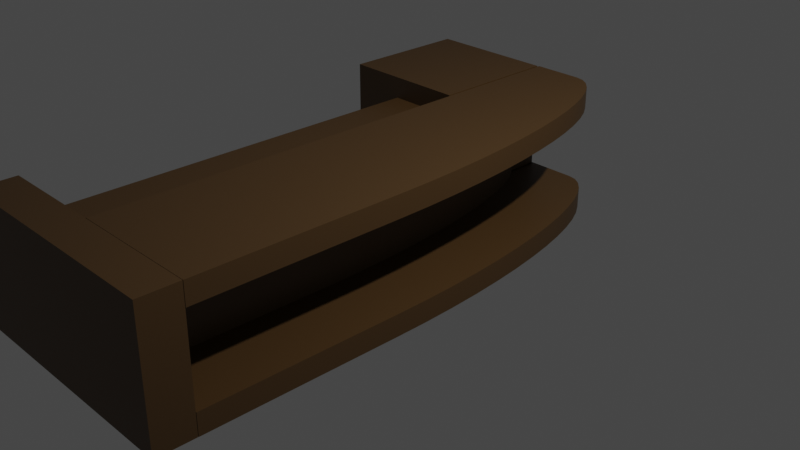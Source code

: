 # Source: CashierDesk.blend  (saved by Blender 3.4.6; exported with 4.5.12 LTS)
import bpy
from mathutils import Matrix  # noqa: F401  (used for matrix-valued properties, if any)

bpy.ops.wm.read_factory_settings(use_empty=True)
scene = bpy.context.scene
scene.name = 'Scene'

# ---- collections
col_collection = bpy.data.collections.new('Collection'); scene.collection.children.link(col_collection)

# ---- materials (node trees are filled in below, after node groups)
mat_material_001 = bpy.data.materials.new('Material.001')
mat_material_001.use_transparent_shadow = False

# ---- node groups
ng_auto_smooth = bpy.data.node_groups.new('Auto Smooth', 'GeometryNodeTree')
_s = ng_auto_smooth.interface.new_socket(name='Geometry', in_out='OUTPUT', socket_type='NodeSocketGeometry')
_s = ng_auto_smooth.interface.new_socket(name='Geometry', in_out='INPUT', socket_type='NodeSocketGeometry')
_s = ng_auto_smooth.interface.new_socket(name='Angle', in_out='INPUT', socket_type='NodeSocketFloat')
_s.subtype = 'ANGLE'
_s.min_value = 0.0
_s.max_value = 3.142
ng_auto_smooth.is_modifier = True
_N = ng_auto_smooth.nodes; _L = ng_auto_smooth.links
n0 = _N.new('NodeGroupOutput'); n0.name = 'Group Output'; n0.location = (480, -100)
n1 = _N.new('NodeGroupInput'); n1.name = 'Group Input'; n1.location = (-420, -300)
n2 = _N.new('NodeGroupInput'); n2.name = 'Group Input.001'; n2.location = (-60, -100)
n3 = _N.new('GeometryNodeSetShadeSmooth'); n3.name = 'Set Shade Smooth'; n3.location = (120, -100)
n3.domain = 'EDGE'
n4 = _N.new('GeometryNodeSetShadeSmooth'); n4.name = 'Set Shade Smooth.001'; n4.location = (300, -100)
n5 = _N.new('GeometryNodeInputMeshEdgeAngle'); n5.name = 'Edge Angle'; n5.location = (-420, -220)
n6 = _N.new('GeometryNodeInputEdgeSmooth'); n6.name = 'Is Edge Smooth'; n6.location = (-60, -160)
n7 = _N.new('GeometryNodeInputShadeSmooth'); n7.name = 'Is Face Smooth'; n7.location = (-240, -340)
n8 = _N.new('FunctionNodeBooleanMath'); n8.name = 'Boolean Math'; n8.location = (-60, -220)
n9 = _N.new('FunctionNodeCompare'); n9.name = 'Compare'; n9.location = (-240, -180)
n9.operation = 'LESS_EQUAL'
_L.new(n5.outputs[0], n9.inputs[0])
_L.new(n4.outputs[0], n0.inputs[0])
_L.new(n1.outputs[1], n9.inputs[1])
_L.new(n9.outputs[0], n8.inputs[0])
_L.new(n7.outputs[0], n8.inputs[1])
_L.new(n2.outputs[0], n3.inputs[0])
_L.new(n6.outputs[0], n3.inputs[1])
_L.new(n3.outputs[0], n4.inputs[0])
_L.new(n8.outputs[0], n3.inputs[2])
n0.is_active_output = True

# ---- material node trees
mat_material_001.use_nodes = True; mat_material_001.node_tree.nodes.clear()
_N = mat_material_001.node_tree.nodes; _L = mat_material_001.node_tree.links
n0 = _N.new('ShaderNodeBsdfPrincipled'); n0.name = 'Principled BSDF'; n0.location = (10, 300)
n0.distribution = 'GGX'
n0.subsurface_method = 'RANDOM_WALK_SKIN'
n0.inputs[0].default_value = (0.08176, 0.04251, 0.01287, 1.0)
n0.inputs[3].default_value = 1.45
n0.inputs[27].default_value = (0.0, 0.0, 0.0, 1.0)
n0.inputs[28].default_value = 1.0
n1 = _N.new('ShaderNodeOutputMaterial'); n1.name = 'Material Output'; n1.location = (300, 300)
_L.new(n0.outputs[0], n1.inputs[0])
n1.is_active_output = True

# ---- world
world_world = bpy.data.worlds.new('World'); scene.world = world_world
world_world.use_nodes = True; world_world.node_tree.nodes.clear()
_N = world_world.node_tree.nodes; _L = world_world.node_tree.links
n0 = _N.new('ShaderNodeOutputWorld'); n0.name = 'World Output'; n0.location = (300, 300)
n1 = _N.new('ShaderNodeBackground'); n1.name = 'Background'; n1.location = (10, 300)
n1.inputs[0].default_value = (0.05088, 0.05088, 0.05088, 1.0)
_L.new(n1.outputs[0], n0.inputs[0])
n0.is_active_output = True
world_world.color = (0.05088, 0.05088, 0.05088)
world_world.use_sun_shadow = False
world_world.sun_shadow_jitter_overblur = 0.0

# ---- cameras
cam_camera = bpy.data.cameras.new('Camera')
cam_camera.clip_end = 100.0
cam_camera.ortho_scale = 7.314

# ---- lights
light_light = bpy.data.lights.new('Light', 'POINT')
light_light.transmission_factor = 0.0
light_light.energy = 1000.0
light_light.shadow_soft_size = 0.1
light_light.shadow_maximum_resolution = 0.006
light_light.use_absolute_resolution = True

# ---- meshes
me_cube_001 = bpy.data.meshes.new('Cube.001')
me_cube_001.from_pydata([(-0.75, -0.75, -0.75), (-0.75, -0.75, 0.75), (-0.75, 0.75, -0.75), (-0.75, 0.75, 0.75), (0.75, -0.75, -0.75), (0.75, -0.75, 0.75), (-2.271, 0.3726, -0.75), (-2.271, 0.3726, 0.75), (-2.271, 0.7476, -0.75), (-2.271, 0.7476, 0.75), (-0.7711, 0.3726, -0.75), (-0.7711, 0.3726, 0.75), (-0.7711, 0.7476, -0.75), (-0.7711, 0.7476, 0.75), (-0.1809, 0.75, -0.75), (0.75, -0.1809, -0.75), (-0.08356, 0.7449, -0.75), (0.01268, 0.7297, -0.75), (0.1068, 0.7044, -0.75), (0.1978, 0.6695, -0.75), (0.2846, 0.6253, -0.75), (0.3663, 0.5722, -0.75), (0.442, 0.5109, -0.75), (0.5109, 0.442, -0.75), (0.5722, 0.3663, -0.75), (0.6253, 0.2846, -0.75), (0.6695, 0.1978, -0.75), (0.7044, 0.1068, -0.75), (0.7297, 0.01268, -0.75), (0.7449, -0.08356, -0.75), (0.75, -0.1809, 0.75), (-0.1809, 0.75, 0.75), (0.7449, -0.08356, 0.75), (0.7297, 0.01268, 0.75), (0.7044, 0.1068, 0.75), (0.6695, 0.1978, 0.75), (0.6253, 0.2846, 0.75), (0.5722, 0.3663, 0.75), (0.5109, 0.442, 0.75), (0.442, 0.5109, 0.75), (0.3663, 0.5722, 0.75), (0.2846, 0.6253, 0.75), (0.1978, 0.6695, 0.75), (0.1068, 0.7044, 0.75), (0.01268, 0.7297, 0.75), (-0.08356, 0.7449, 0.75), (-0.75, -0.75, -0.5), (-0.75, -0.75, 0.5), (-0.75, 0.75, 0.5), (-0.75, 0.75, -0.5), (0.75, -0.75, 0.5), (0.75, -0.75, -0.5), (0.75, -0.1809, 0.5), (0.75, -0.1809, -0.5), (0.7449, -0.08356, -0.5), (0.7449, -0.08356, 0.5), (0.7297, 0.01268, -0.5), (0.7297, 0.01268, 0.5), (0.7044, 0.1068, -0.5), (0.7044, 0.1068, 0.5), (0.6695, 0.1978, -0.5), (0.6695, 0.1978, 0.5), (0.6253, 0.2846, -0.5), (0.6253, 0.2846, 0.5), (0.5722, 0.3663, -0.5), (0.5722, 0.3663, 0.5), (0.5109, 0.442, -0.5), (0.5109, 0.442, 0.5), (0.442, 0.5109, -0.5), (0.442, 0.5109, 0.5), (0.3663, 0.5722, -0.5), (0.3663, 0.5722, 0.5), (0.2846, 0.6253, -0.5), (0.2846, 0.6253, 0.5), (0.1978, 0.6695, -0.5), (0.1978, 0.6695, 0.5), (0.1068, 0.7044, -0.5), (0.1068, 0.7044, 0.5), (0.01268, 0.7297, -0.5), (0.01268, 0.7297, 0.5), (-0.08356, 0.7449, -0.5), (-0.08356, 0.7449, 0.5), (-0.1809, 0.75, -0.5), (-0.1809, 0.75, 0.5), (-1.614, -0.804, -0.5), (-1.614, -0.804, -0.25), (-1.614, -0.804, -9.999e-10), (-1.614, -0.804, 0.25), (-1.614, -0.804, 0.5), (-1.614, 0.696, 0.5), (-1.614, 0.696, 0.25), (-1.614, 0.696, -9.999e-10), (-1.614, 0.696, -0.25), (-1.614, 0.696, -0.5), (-0.1143, -0.804, 0.5), (-0.1143, -0.804, 0.25), (-0.1143, -0.804, -9.999e-10), (-0.1143, -0.804, -0.25), (-0.1143, -0.804, -0.5), (-0.1143, -0.2349, 0.5), (-0.1143, -0.2349, 0.25), (-0.1143, -0.2349, -9.999e-10), (-0.1143, -0.2349, -0.25), (-0.1143, -0.2349, -0.5), (-0.1194, -0.1376, -0.5), (-0.1194, -0.1376, -0.25), (-0.1194, -0.1376, -9.999e-10), (-0.1194, -0.1376, 0.25), (-0.1194, -0.1376, 0.5), (-0.1347, -0.04135, -0.5), (-0.1347, -0.04135, -0.25), (-0.1347, -0.04135, -9.999e-10), (-0.1347, -0.04135, 0.25), (-0.1347, -0.04135, 0.5), (-0.1599, 0.05277, -0.5), (-0.1599, 0.05277, -0.25), (-0.1599, 0.05277, -9.999e-10), (-0.1599, 0.05277, 0.25), (-0.1599, 0.05277, 0.5), (-0.1948, 0.1437, -0.5), (-0.1948, 0.1437, -0.25), (-0.1948, 0.1437, -9.999e-10), (-0.1948, 0.1437, 0.25), (-0.1948, 0.1437, 0.5), (-0.2391, 0.2305, -0.5), (-0.2391, 0.2305, -0.25), (-0.2391, 0.2305, -9.999e-10), (-0.2391, 0.2305, 0.25), (-0.2391, 0.2305, 0.5), (-0.2921, 0.3123, -0.5), (-0.2921, 0.3123, -0.25), (-0.2921, 0.3123, -9.999e-10), (-0.2921, 0.3123, 0.25), (-0.2921, 0.3123, 0.5), (-0.3534, 0.388, -0.5), (-0.3534, 0.388, -0.25), (-0.3534, 0.388, -9.999e-10), (-0.3534, 0.388, 0.25), (-0.3534, 0.388, 0.5), (-0.4223, 0.4569, -0.5), (-0.4223, 0.4569, -0.25), (-0.4223, 0.4569, -9.999e-10), (-0.4223, 0.4569, 0.25), (-0.4223, 0.4569, 0.5), (-0.4981, 0.5182, -0.5), (-0.4981, 0.5182, -0.25), (-0.4981, 0.5182, -9.999e-10), (-0.4981, 0.5182, 0.25), (-0.4981, 0.5182, 0.5), (-0.5798, 0.5713, -0.5), (-0.5798, 0.5713, -0.25), (-0.5798, 0.5713, -9.999e-10), (-0.5798, 0.5713, 0.25), (-0.5798, 0.5713, 0.5), (-0.6666, 0.6155, -0.5), (-0.6666, 0.6155, -0.25), (-0.6666, 0.6155, -9.999e-10), (-0.6666, 0.6155, 0.25), (-0.6666, 0.6155, 0.5), (-0.7576, 0.6504, -0.5), (-0.7576, 0.6504, -0.25), (-0.7576, 0.6504, -9.999e-10), (-0.7576, 0.6504, 0.25), (-0.7576, 0.6504, 0.5), (-0.8517, 0.6756, -0.5), (-0.8517, 0.6756, -0.25), (-0.8517, 0.6756, -9.999e-10), (-0.8517, 0.6756, 0.25), (-0.8517, 0.6756, 0.5), (-0.9479, 0.6909, -0.5), (-0.9479, 0.6909, -0.25), (-0.9479, 0.6909, -9.999e-10), (-0.9479, 0.6909, 0.25), (-0.9479, 0.6909, 0.5), (-1.045, 0.696, -0.5), (-1.045, 0.696, -0.25), (-1.045, 0.696, -9.999e-10), (-1.045, 0.696, 0.25), (-1.045, 0.696, 0.5), (-1.996, -0.8615, -0.75), (-1.996, -0.8615, 0.75), (-1.996, -0.751, -0.75), (-1.996, -0.751, 0.75), (0.7481, -0.8615, -0.75), (0.7481, -0.8615, 0.75), (0.7481, -0.751, -0.75), (0.7481, -0.751, 0.75)], [], [(47, 1, 3, 48), (52, 30, 5, 50), (30, 32, 33, 34, 35, 36, 37, 38, 39, 40, 41, 42, 43, 44, 45, 31, 3, 1, 5), (50, 5, 1, 47), (48, 3, 31, 83), (6, 7, 9, 8), (8, 9, 13, 12), (12, 13, 11, 10), (10, 11, 7, 6), (8, 12, 10, 6), (13, 9, 7, 11), (53, 15, 29, 54), (54, 29, 28, 56), (56, 28, 27, 58), (58, 27, 26, 60), (60, 26, 25, 62), (62, 25, 24, 64), (64, 24, 23, 66), (66, 23, 22, 68), (68, 22, 21, 70), (70, 21, 20, 72), (72, 20, 19, 74), (74, 19, 18, 76), (76, 18, 17, 78), (78, 17, 16, 80), (80, 16, 14, 82), (2, 14, 16, 17, 18, 19, 20, 21, 22, 23, 24, 25, 26, 27, 28, 29, 15, 4, 0), (45, 81, 83, 31), (44, 79, 81, 45), (43, 77, 79, 44), (42, 75, 77, 43), (41, 73, 75, 42), (40, 71, 73, 41), (39, 69, 71, 40), (38, 67, 69, 39), (37, 65, 67, 38), (36, 63, 65, 37), (74, 76, 159, 154), (58, 60, 119, 114), (35, 61, 63, 36), (81, 79, 168, 173), (65, 63, 128, 133), (51, 53, 103, 98), (80, 82, 174, 169), (34, 59, 61, 35), (64, 66, 134, 129), (50, 47, 88, 94), (71, 69, 143, 148), (55, 52, 99, 108), (33, 57, 59, 34), (70, 72, 149, 144), (54, 56, 109, 104), (77, 75, 158, 163), (61, 59, 118, 123), (32, 55, 57, 33), (76, 78, 164, 159), (60, 62, 124, 119), (47, 48, 89, 88), (83, 81, 173, 178), (30, 52, 55, 32), (67, 65, 133, 138), (46, 51, 98, 84), (66, 68, 139, 134), (48, 83, 178, 89), (2, 49, 82, 14), (73, 71, 148, 153), (57, 55, 108, 113), (72, 74, 154, 149), (56, 58, 114, 109), (4, 51, 46, 0), (79, 77, 163, 168), (63, 61, 123, 128), (49, 46, 84, 93), (78, 80, 169, 164), (15, 53, 51, 4), (62, 64, 129, 124), (52, 50, 94, 99), (69, 67, 138, 143), (82, 49, 93, 174), (0, 46, 49, 2), (68, 70, 144, 139), (53, 54, 104, 103), (75, 73, 153, 158), (59, 57, 113, 118), (173, 172, 177, 178), (172, 171, 176, 177), (171, 170, 175, 176), (170, 169, 174, 175), (168, 167, 172, 173), (167, 166, 171, 172), (166, 165, 170, 171), (165, 164, 169, 170), (163, 162, 167, 168), (162, 161, 166, 167), (161, 160, 165, 166), (160, 159, 164, 165), (158, 157, 162, 163), (157, 156, 161, 162), (156, 155, 160, 161), (155, 154, 159, 160), (153, 152, 157, 158), (152, 151, 156, 157), (151, 150, 155, 156), (150, 149, 154, 155), (148, 147, 152, 153), (147, 146, 151, 152), (146, 145, 150, 151), (145, 144, 149, 150), (143, 142, 147, 148), (142, 141, 146, 147), (141, 140, 145, 146), (140, 139, 144, 145), (138, 137, 142, 143), (137, 136, 141, 142), (136, 135, 140, 141), (135, 134, 139, 140), (133, 132, 137, 138), (132, 131, 136, 137), (131, 130, 135, 136), (130, 129, 134, 135), (128, 127, 132, 133), (127, 126, 131, 132), (126, 125, 130, 131), (125, 124, 129, 130), (123, 122, 127, 128), (122, 121, 126, 127), (121, 120, 125, 126), (120, 119, 124, 125), (118, 117, 122, 123), (117, 116, 121, 122), (116, 115, 120, 121), (115, 114, 119, 120), (113, 112, 117, 118), (112, 111, 116, 117), (111, 110, 115, 116), (110, 109, 114, 115), (108, 107, 112, 113), (107, 106, 111, 112), (106, 105, 110, 111), (105, 104, 109, 110), (99, 100, 107, 108), (100, 101, 106, 107), (101, 102, 105, 106), (102, 103, 104, 105), (93, 92, 175, 174), (92, 91, 176, 175), (91, 90, 177, 176), (90, 89, 178, 177), (98, 97, 85, 84), (97, 96, 86, 85), (96, 95, 87, 86), (95, 94, 88, 87), (103, 102, 97, 98), (102, 101, 96, 97), (101, 100, 95, 96), (100, 99, 94, 95), (84, 85, 92, 93), (85, 86, 91, 92), (86, 87, 90, 91), (87, 88, 89, 90), (179, 180, 182, 181), (181, 182, 186, 185), (185, 186, 184, 183), (183, 184, 180, 179), (181, 185, 183, 179), (186, 182, 180, 184)])
me_cube_001.polygons.foreach_set('use_smooth', [True] * 166)
_uv = me_cube_001.uv_layers.new(name='UVMap')
_uv.uv.foreach_set('vector', [0.5833, 0.0, 0.625, 0.0, 0.625, 0.25, 0.5833, 0.25, 0.5833, 0.6551, 0.625, 0.6551, 0.625, 0.75, 0.5833, 0.75, 0.625, 0.6551, 0.6258, 0.6389, 0.6284, 0.6229, 0.6326, 0.6072, 0.6384, 0.592, 0.6458, 0.5776, 0.6546, 0.564, 0.6648, 0.5513, 0.6763, 0.5398, 0.689, 0.5296, 0.7026, 0.5208, 0.717, 0.5134, 0.7322, 0.5076, 0.7479, 0.5034, 0.7639, 0.5008, 0.7801, 0.5, 0.875, 0.5, 0.875, 0.75, 0.625, 0.75, 0.5833, 0.75, 0.625, 0.75, 0.625, 1.0, 0.5833, 1.0, 0.5833, 0.25, 0.625, 0.25, 0.625, 0.3449, 0.5833, 0.3449, 0.375, 0.0, 0.625, 0.0, 0.625, 0.25, 0.375, 0.25, 0.375, 0.25, 0.625, 0.25, 0.625, 0.5, 0.375, 0.5, 0.375, 0.5, 0.625, 0.5, 0.625, 0.75, 0.375, 0.75, 0.375, 0.75, 0.625, 0.75, 0.625, 1.0, 0.375, 1.0, 0.125, 0.5, 0.375, 0.5, 0.375, 0.75, 0.125, 0.75, 0.625, 0.5, 0.875, 0.5, 0.875, 0.75, 0.625, 0.75, 0.4167, 0.6551, 0.375, 0.6551, 0.375, 0.6389, 0.4167, 0.6389, 0.4167, 0.6389, 0.375, 0.6389, 0.375, 0.6229, 0.4167, 0.6229, 0.4167, 0.6229, 0.375, 0.6229, 0.375, 0.6072, 0.4167, 0.6072, 0.4167, 0.6072, 0.375, 0.6072, 0.375, 0.592, 0.4167, 0.592, 0.4167, 0.592, 0.375, 0.592, 0.375, 0.5776, 0.4167, 0.5776, 0.4167, 0.5776, 0.375, 0.5776, 0.375, 0.564, 0.4167, 0.564, 0.4167, 0.564, 0.375, 0.564, 0.375, 0.5513, 0.4167, 0.5513, 0.4167, 0.5513, 0.375, 0.5513, 0.375, 0.4487, 0.4167, 0.4487, 0.4167, 0.4487, 0.375, 0.4487, 0.375, 0.436, 0.4167, 0.436, 0.4167, 0.436, 0.375, 0.436, 0.375, 0.4224, 0.4167, 0.4224, 0.4167, 0.4224, 0.375, 0.4224, 0.375, 0.408, 0.4167, 0.408, 0.4167, 0.408, 0.375, 0.408, 0.375, 0.3928, 0.4167, 0.3928, 0.4167, 0.3928, 0.375, 0.3928, 0.375, 0.3771, 0.4167, 0.3771, 0.4167, 0.3771, 0.375, 0.3771, 0.375, 0.3611, 0.4167, 0.3611, 0.4167, 0.3611, 0.375, 0.3611, 0.375, 0.3449, 0.4167, 0.3449, 0.125, 0.5, 0.2199, 0.5, 0.2361, 0.5008, 0.2521, 0.5034, 0.2678, 0.5076, 0.283, 0.5134, 0.2974, 0.5208, 0.311, 0.5296, 0.3237, 0.5398, 0.3352, 0.5513, 0.3454, 0.564, 0.3542, 0.5776, 0.3616, 0.592, 0.3674, 0.6072, 0.3716, 0.6229, 0.3742, 0.6389, 0.375, 0.6551, 0.375, 0.75, 0.125, 0.75, 0.625, 0.3611, 0.5833, 0.3611, 0.5833, 0.3449, 0.625, 0.3449, 0.625, 0.3771, 0.5833, 0.3771, 0.5833, 0.3611, 0.625, 0.3611, 0.625, 0.3928, 0.5833, 0.3928, 0.5833, 0.3771, 0.625, 0.3771, 0.625, 0.408, 0.5833, 0.408, 0.5833, 0.3928, 0.625, 0.3928, 0.625, 0.4224, 0.5833, 0.4224, 0.5833, 0.408, 0.625, 0.408, 0.625, 0.436, 0.5833, 0.436, 0.5833, 0.4224, 0.625, 0.4224, 0.625, 0.4487, 0.5833, 0.4487, 0.5833, 0.436, 0.625, 0.436, 0.625, 0.5513, 0.5833, 0.5513, 0.5833, 0.4487, 0.625, 0.4487, 0.625, 0.564, 0.5833, 0.564, 0.5833, 0.5513, 0.625, 0.5513, 0.625, 0.5776, 0.5833, 0.5776, 0.5833, 0.564, 0.625, 0.564, 0.4167, 0.408, 0.4167, 0.3928, 0.4167, 0.3928, 0.4167, 0.408, 0.4167, 0.6072, 0.4167, 0.592, 0.4167, 0.592, 0.4167, 0.6072, 0.625, 0.592, 0.5833, 0.592, 0.5833, 0.5776, 0.625, 0.5776, 0.5833, 0.3611, 0.5833, 0.3771, 0.5833, 0.3771, 0.5833, 0.3611, 0.5833, 0.564, 0.5833, 0.5776, 0.5833, 0.5776, 0.5833, 0.564, 0.4167, 0.75, 0.4167, 0.6551, 0.4167, 0.6551, 0.4167, 0.75, 0.4167, 0.3611, 0.4167, 0.3449, 0.4167, 0.3449, 0.4167, 0.3611, 0.625, 0.6072, 0.5833, 0.6072, 0.5833, 0.592, 0.625, 0.592, 0.4167, 0.564, 0.4167, 0.5513, 0.4167, 0.5513, 0.4167, 0.564, 0.5833, 0.75, 0.5833, 1.0, 0.5833, 1.0, 0.5833, 0.75, 0.5833, 0.436, 0.5833, 0.4487, 0.5833, 0.4487, 0.5833, 0.436, 0.5833, 0.6389, 0.5833, 0.6551, 0.5833, 0.6551, 0.5833, 0.6389, 0.625, 0.6229, 0.5833, 0.6229, 0.5833, 0.6072, 0.625, 0.6072, 0.4167, 0.436, 0.4167, 0.4224, 0.4167, 0.4224, 0.4167, 0.436, 0.4167, 0.6389, 0.4167, 0.6229, 0.4167, 0.6229, 0.4167, 0.6389, 0.5833, 0.3928, 0.5833, 0.408, 0.5833, 0.408, 0.5833, 0.3928, 0.5833, 0.592, 0.5833, 0.6072, 0.5833, 0.6072, 0.5833, 0.592, 0.625, 0.6389, 0.5833, 0.6389, 0.5833, 0.6229, 0.625, 0.6229, 0.4167, 0.3928, 0.4167, 0.3771, 0.4167, 0.3771, 0.4167, 0.3928, 0.4167, 0.592, 0.4167, 0.5776, 0.4167, 0.5776, 0.4167, 0.592, 0.5833, 0.0, 0.5833, 0.25, 0.5833, 0.25, 0.5833, 0.0, 0.5833, 0.3449, 0.5833, 0.3611, 0.5833, 0.3611, 0.5833, 0.3449, 0.625, 0.6551, 0.5833, 0.6551, 0.5833, 0.6389, 0.625, 0.6389, 0.5833, 0.5513, 0.5833, 0.564, 0.5833, 0.564, 0.5833, 0.5513, 0.4167, 1.0, 0.4167, 0.75, 0.4167, 0.75, 0.4167, 1.0, 0.4167, 0.5513, 0.4167, 0.4487, 0.4167, 0.4487, 0.4167, 0.5513, 0.5833, 0.25, 0.5833, 0.3449, 0.5833, 0.3449, 0.5833, 0.25, 0.375, 0.25, 0.4167, 0.25, 0.4167, 0.3449, 0.375, 0.3449, 0.5833, 0.4224, 0.5833, 0.436, 0.5833, 0.436, 0.5833, 0.4224, 0.5833, 0.6229, 0.5833, 0.6389, 0.5833, 0.6389, 0.5833, 0.6229, 0.4167, 0.4224, 0.4167, 0.408, 0.4167, 0.408, 0.4167, 0.4224, 0.4167, 0.6229, 0.4167, 0.6072, 0.4167, 0.6072, 0.4167, 0.6229, 0.375, 0.75, 0.4167, 0.75, 0.4167, 1.0, 0.375, 1.0, 0.5833, 0.3771, 0.5833, 0.3928, 0.5833, 0.3928, 0.5833, 0.3771, 0.5833, 0.5776, 0.5833, 0.592, 0.5833, 0.592, 0.5833, 0.5776, 0.4167, 0.25, 0.4167, 0.0, 0.4167, 0.0, 0.4167, 0.25, 0.4167, 0.3771, 0.4167, 0.3611, 0.4167, 0.3611, 0.4167, 0.3771, 0.375, 0.6551, 0.4167, 0.6551, 0.4167, 0.75, 0.375, 0.75, 0.4167, 0.5776, 0.4167, 0.564, 0.4167, 0.564, 0.4167, 0.5776, 0.5833, 0.6551, 0.5833, 0.75, 0.5833, 0.75, 0.5833, 0.6551, 0.5833, 0.4487, 0.5833, 0.5513, 0.5833, 0.5513, 0.5833, 0.4487, 0.4167, 0.3449, 0.4167, 0.25, 0.4167, 0.25, 0.4167, 0.3449, 0.375, 0.0, 0.4167, 0.0, 0.4167, 0.25, 0.375, 0.25, 0.4167, 0.4487, 0.4167, 0.436, 0.4167, 0.436, 0.4167, 0.4487, 0.4167, 0.6551, 0.4167, 0.6389, 0.4167, 0.6389, 0.4167, 0.6551, 0.5833, 0.408, 0.5833, 0.4224, 0.5833, 0.4224, 0.5833, 0.408, 0.5833, 0.6072, 0.5833, 0.6229, 0.5833, 0.6229, 0.5833, 0.6072, 0.5833, 0.3611, 0.5417, 0.3611, 0.5417, 0.3449, 0.5833, 0.3449, 0.5417, 0.3611, 0.5, 0.3611, 0.5, 0.3449, 0.5417, 0.3449, 0.5, 0.3611, 0.4583, 0.3611, 0.4583, 0.3449, 0.5, 0.3449, 0.4583, 0.3611, 0.4167, 0.3611, 0.4167, 0.3449, 0.4583, 0.3449, 0.5833, 0.3771, 0.5417, 0.3771, 0.5417, 0.3611, 0.5833, 0.3611, 0.5417, 0.3771, 0.5, 0.3771, 0.5, 0.3611, 0.5417, 0.3611, 0.5, 0.3771, 0.4583, 0.3771, 0.4583, 0.3611, 0.5, 0.3611, 0.4583, 0.3771, 0.4167, 0.3771, 0.4167, 0.3611, 0.4583, 0.3611, 0.5833, 0.3928, 0.5417, 0.3928, 0.5417, 0.3771, 0.5833, 0.3771, 0.5417, 0.3928, 0.5, 0.3928, 0.5, 0.3771, 0.5417, 0.3771, 0.5, 0.3928, 0.4583, 0.3928, 0.4583, 0.3771, 0.5, 0.3771, 0.4583, 0.3928, 0.4167, 0.3928, 0.4167, 0.3771, 0.4583, 0.3771, 0.5833, 0.408, 0.5417, 0.408, 0.5417, 0.3928, 0.5833, 0.3928, 0.5417, 0.408, 0.5, 0.408, 0.5, 0.3928, 0.5417, 0.3928, 0.5, 0.408, 0.4583, 0.408, 0.4583, 0.3928, 0.5, 0.3928, 0.4583, 0.408, 0.4167, 0.408, 0.4167, 0.3928, 0.4583, 0.3928, 0.5833, 0.4224, 0.5417, 0.4224, 0.5417, 0.408, 0.5833, 0.408, 0.5417, 0.4224, 0.5, 0.4224, 0.5, 0.408, 0.5417, 0.408, 0.5, 0.4224, 0.4583, 0.4224, 0.4583, 0.408, 0.5, 0.408, 0.4583, 0.4224, 0.4167, 0.4224, 0.4167, 0.408, 0.4583, 0.408, 0.5833, 0.436, 0.5417, 0.436, 0.5417, 0.4224, 0.5833, 0.4224, 0.5417, 0.436, 0.5, 0.436, 0.5, 0.4224, 0.5417, 0.4224, 0.5, 0.436, 0.4583, 0.436, 0.4583, 0.4224, 0.5, 0.4224, 0.4583, 0.436, 0.4167, 0.436, 0.4167, 0.4224, 0.4583, 0.4224, 0.5833, 0.4487, 0.5417, 0.4487, 0.5417, 0.436, 0.5833, 0.436, 0.5417, 0.4487, 0.5, 0.4487, 0.5, 0.436, 0.5417, 0.436, 0.5, 0.4487, 0.4583, 0.4487, 0.4583, 0.436, 0.5, 0.436, 0.4583, 0.4487, 0.4167, 0.4487, 0.4167, 0.436, 0.4583, 0.436, 0.5833, 0.5513, 0.5417, 0.5513, 0.5417, 0.4487, 0.5833, 0.4487, 0.5417, 0.5513, 0.5, 0.5513, 0.5, 0.4487, 0.5417, 0.4487, 0.5, 0.5513, 0.4583, 0.5513, 0.4583, 0.4487, 0.5, 0.4487, 0.4583, 0.5513, 0.4167, 0.5513, 0.4167, 0.4487, 0.4583, 0.4487, 0.5833, 0.564, 0.5417, 0.564, 0.5417, 0.5513, 0.5833, 0.5513, 0.5417, 0.564, 0.5, 0.564, 0.5, 0.5513, 0.5417, 0.5513, 0.5, 0.564, 0.4583, 0.564, 0.4583, 0.5513, 0.5, 0.5513, 0.4583, 0.564, 0.4167, 0.564, 0.4167, 0.5513, 0.4583, 0.5513, 0.5833, 0.5776, 0.5417, 0.5776, 0.5417, 0.564, 0.5833, 0.564, 0.5417, 0.5776, 0.5, 0.5776, 0.5, 0.564, 0.5417, 0.564, 0.5, 0.5776, 0.4583, 0.5776, 0.4583, 0.564, 0.5, 0.564, 0.4583, 0.5776, 0.4167, 0.5776, 0.4167, 0.564, 0.4583, 0.564, 0.5833, 0.592, 0.5417, 0.592, 0.5417, 0.5776, 0.5833, 0.5776, 0.5417, 0.592, 0.5, 0.592, 0.5, 0.5776, 0.5417, 0.5776, 0.5, 0.592, 0.4583, 0.592, 0.4583, 0.5776, 0.5, 0.5776, 0.4583, 0.592, 0.4167, 0.592, 0.4167, 0.5776, 0.4583, 0.5776, 0.5833, 0.6072, 0.5417, 0.6072, 0.5417, 0.592, 0.5833, 0.592, 0.5417, 0.6072, 0.5, 0.6072, 0.5, 0.592, 0.5417, 0.592, 0.5, 0.6072, 0.4583, 0.6072, 0.4583, 0.592, 0.5, 0.592, 0.4583, 0.6072, 0.4167, 0.6072, 0.4167, 0.592, 0.4583, 0.592, 0.5833, 0.6229, 0.5417, 0.6229, 0.5417, 0.6072, 0.5833, 0.6072, 0.5417, 0.6229, 0.5, 0.6229, 0.5, 0.6072, 0.5417, 0.6072, 0.5, 0.6229, 0.4583, 0.6229, 0.4583, 0.6072, 0.5, 0.6072, 0.4583, 0.6229, 0.4167, 0.6229, 0.4167, 0.6072, 0.4583, 0.6072, 0.5833, 0.6389, 0.5417, 0.6389, 0.5417, 0.6229, 0.5833, 0.6229, 0.5417, 0.6389, 0.5, 0.6389, 0.5, 0.6229, 0.5417, 0.6229, 0.5, 0.6389, 0.4583, 0.6389, 0.4583, 0.6229, 0.5, 0.6229, 0.4583, 0.6389, 0.4167, 0.6389, 0.4167, 0.6229, 0.4583, 0.6229, 0.5833, 0.6551, 0.5417, 0.6551, 0.5417, 0.6389, 0.5833, 0.6389, 0.5417, 0.6551, 0.5, 0.6551, 0.5, 0.6389, 0.5417, 0.6389, 0.5, 0.6551, 0.4583, 0.6551, 0.4583, 0.6389, 0.5, 0.6389, 0.4583, 0.6551, 0.4167, 0.6551, 0.4167, 0.6389, 0.4583, 0.6389, 0.4167, 0.25, 0.4583, 0.25, 0.4583, 0.3449, 0.4167, 0.3449, 0.4583, 0.25, 0.5, 0.25, 0.5, 0.3449, 0.4583, 0.3449, 0.5, 0.25, 0.5417, 0.25, 0.5417, 0.3449, 0.5, 0.3449, 0.5417, 0.25, 0.5833, 0.25, 0.5833, 0.3449, 0.5417, 0.3449, 0.4167, 0.75, 0.4583, 0.75, 0.4583, 1.0, 0.4167, 1.0, 0.4583, 0.75, 0.5, 0.75, 0.5, 1.0, 0.4583, 1.0, 0.5, 0.75, 0.5417, 0.75, 0.5417, 1.0, 0.5, 1.0, 0.5417, 0.75, 0.5833, 0.75, 0.5833, 1.0, 0.5417, 1.0, 0.4167, 0.6551, 0.4583, 0.6551, 0.4583, 0.75, 0.4167, 0.75, 0.4583, 0.6551, 0.5, 0.6551, 0.5, 0.75, 0.4583, 0.75, 0.5, 0.6551, 0.5417, 0.6551, 0.5417, 0.75, 0.5, 0.75, 0.5417, 0.6551, 0.5833, 0.6551, 0.5833, 0.75, 0.5417, 0.75, 0.4167, 0.0, 0.4583, 0.0, 0.4583, 0.25, 0.4167, 0.25, 0.4583, 0.0, 0.5, 0.0, 0.5, 0.25, 0.4583, 0.25, 0.5, 0.0, 0.5417, 0.0, 0.5417, 0.25, 0.5, 0.25, 0.5417, 0.0, 0.5833, 0.0, 0.5833, 0.25, 0.5417, 0.25, 0.375, 0.0, 0.625, 0.0, 0.625, 0.25, 0.375, 0.25, 0.375, 0.25, 0.625, 0.25, 0.625, 0.5, 0.375, 0.5, 0.375, 0.5, 0.625, 0.5, 0.625, 0.75, 0.375, 0.75, 0.375, 0.75, 0.625, 0.75, 0.625, 1.0, 0.375, 1.0, 0.125, 0.5, 0.375, 0.5, 0.375, 0.75, 0.125, 0.75, 0.625, 0.5, 0.875, 0.5, 0.875, 0.75, 0.625, 0.75])
me_cube_001.materials.append(mat_material_001)
me_cube_001.update()

# ---- objects
ob_light = bpy.data.objects.new('Light', light_light)
ob_camera = bpy.data.objects.new('Camera', cam_camera)
ob_cube = bpy.data.objects.new('Cube', me_cube_001)

# ---- transforms, parenting, visibility, modifiers, constraints
ob_light.location = (4.076, 1.005, 5.904)
ob_light.rotation_euler = (0.6503, 0.05522, 1.866)
ob_light.lock_rotations_4d = False
ob_light.empty_display_type = 'ARROWS'
ob_light.color = (0.0, 0.0, 0.0, 0.0)
ob_light.lineart.crease_threshold = 0.0
ob_camera.location = (7.359, -6.926, 4.958)
ob_camera.rotation_euler = (1.109, 0.0, 0.8149)
ob_camera.lock_rotations_4d = False
ob_camera.empty_display_type = 'ARROWS'
ob_camera.color = (0.0, 0.0, 0.0, 0.0)
ob_camera.display_type = 'WIRE'
ob_camera.lineart.crease_threshold = 0.0
ob_cube.location = (0.0, 0.0, 0.0)
ob_cube.scale = (1.0, 4.0, 1.0)
_m = ob_cube.modifiers.new('Auto Smooth', 'NODES')
_m.node_group = ng_auto_smooth
_gi = [s.identifier for s in ng_auto_smooth.interface.items_tree if s.item_type == 'SOCKET' and s.in_out == 'INPUT']
_m[_gi[1]] = 0.5236  # Angle

# ---- collection membership
col_collection.objects.link(ob_light)
col_collection.objects.link(ob_camera)
col_collection.objects.link(ob_cube)

# ---- scene / render settings (as saved in the file)
scene.camera = ob_camera
scene.frame_start = 1; scene.frame_end = 250; scene.frame_set(1)
scene.render.engine = 'BLENDER_EEVEE_NEXT'
scene.cycles.sampling_pattern = 'TABULATED_SOBOL'
scene.cycles.use_light_tree = False
scene.view_settings.view_transform = 'Filmic'
bpy.context.view_layer.update()
